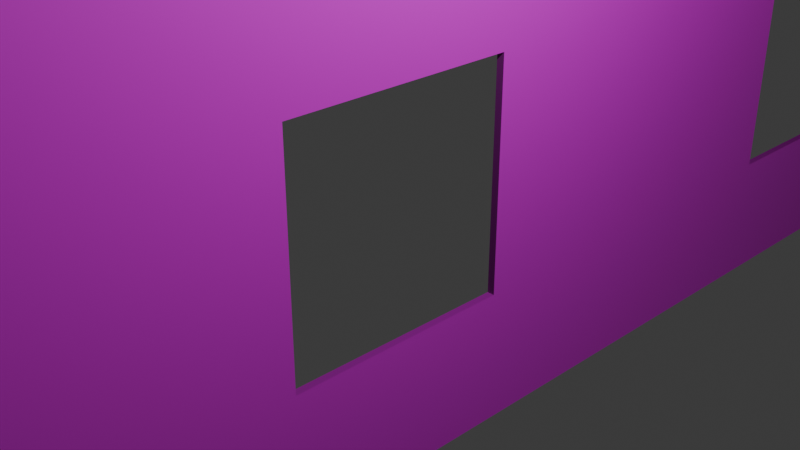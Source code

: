 # Source: SPwall.blend  (saved by Blender 4.5.91; exported with 4.5.12 LTS)
import bpy
from mathutils import Matrix  # noqa: F401  (used for matrix-valued properties, if any)

bpy.ops.wm.read_factory_settings(use_empty=True)
scene = bpy.context.scene
scene.name = 'Scene'

# ---- collections
col_collection = bpy.data.collections.new('Collection'); scene.collection.children.link(col_collection)

# ---- images (referenced by path relative to the original .blend; pixels are not part of the script)
import os
ASSET_DIR = os.environ.get("B2B_ASSET_DIR", "")  # directory of the original .blend (textures are referenced by path, not embedded)
HERE = os.path.dirname(os.path.abspath(__file__))  # packed textures are extracted next to this script under _unpacked/

def load_image(name, relpath, width, height, colorspace="sRGB"):
    """Load a texture the original file referenced (path relative to the .blend, or extracted next to this script)."""
    p = next((c for c in (os.path.join(HERE, relpath), os.path.join(ASSET_DIR, relpath)) if relpath and os.path.exists(c)), "")
    if p:
        img = bpy.data.images.load(p, check_existing=True)
        img.name = name
    else:  # same state as the original file: an image datablock whose file is absent (Cycles renders it pink)
        img = bpy.data.images.new(name, width, height)
        img.source = "FILE"
        img.filepath = "//" + (relpath or name)
    img.colorspace_settings.name = colorspace
    return img
img_diffusecolor_texture = load_image('DiffuseColor_Texture', 'Osampo/Assets/Materials/plastered_wall_04_4k.blend/textures/plastered_wall_04_diff_4k.jpg', 1024, 1024, 'sRGB')
img_normalmap_texture = load_image('NormalMap_Texture', 'Osampo/Assets/Materials/plastered_wall_04_4k.blend/textures/plastered_wall_04_nor_gl_4k.exr', 1024, 1024, 'Non-Color')

# ---- materials (node trees are filled in below, after node groups)
mat_wall = bpy.data.materials.new('Wall')
mat_wall.diffuse_color = (1.0, 1.0, 1.0, 1.0)
mat_wall.roughness = 0.5528

# ---- material node trees
mat_wall.use_nodes = True; mat_wall.node_tree.nodes.clear()
_N = mat_wall.node_tree.nodes; _L = mat_wall.node_tree.links
n0 = _N.new('ShaderNodeBsdfPrincipled'); n0.name = 'プリンシプルBSDF'; n0.location = (-200, 100)
n0.inputs[2].default_value = 0.5528
n0.inputs[27].default_value = (0.0, 0.0, 0.0, 1.0)
n0.inputs[28].default_value = 1.0
n1 = _N.new('ShaderNodeOutputMaterial'); n1.name = 'マテリアル出力'; n1.location = (200, 100)
n2 = _N.new('ShaderNodeNormalMap'); n2.name = 'ノーマルマップ'; n2.location = (-600, -600)
n2.label = 'Normal/Map'
n3 = _N.new('ShaderNodeTexImage'); n3.name = '画像テクスチャ'; n3.location = (-600, 300)
n3.image = img_diffusecolor_texture
n4 = _N.new('ShaderNodeTexImage'); n4.name = '画像テクスチャ.001'; n4.location = (-900, -1200)
n4.image = img_normalmap_texture
_L.new(n0.outputs[0], n1.inputs[0])
_L.new(n2.outputs[0], n0.inputs[5])
_L.new(n3.outputs[0], n0.inputs[0])
_L.new(n4.outputs[0], n2.inputs[1])
n1.is_active_output = True

# ---- world
world_world = bpy.data.worlds.new('World'); scene.world = world_world
world_world.use_nodes = True; world_world.node_tree.nodes.clear()
_N = world_world.node_tree.nodes; _L = world_world.node_tree.links
n0 = _N.new('ShaderNodeOutputWorld'); n0.name = 'World Output'; n0.location = (200, 100)
n1 = _N.new('ShaderNodeBackground'); n1.name = 'Background'; n1.location = (-200, 100)
n1.inputs[0].default_value = (0.05088, 0.05088, 0.05088, 1.0)
_L.new(n1.outputs[0], n0.inputs[0])
n0.is_active_output = True
world_world.color = (0.05088, 0.05088, 0.05088)
world_world.sun_shadow_jitter_overblur = 0.0

# ---- cameras
cam_camera = bpy.data.cameras.new('Camera')
cam_camera.clip_end = 100.0
cam_camera.ortho_scale = 7.314

# ---- lights
light_light = bpy.data.lights.new('Light', 'POINT')
light_light.energy = 1000.0
light_light.shadow_soft_size = 0.1

# ---- meshes
me_scene = bpy.data.meshes.new('Scene')
me_scene.from_pydata([(-50.0, -50.0, 50.0), (50.0, -50.0, 50.0), (-50.0, 50.0, 50.0), (50.0, 50.0, 50.0), (-50.0, 50.0, -50.0), (50.0, 50.0, -50.0), (-50.0, -50.0, -50.0), (50.0, -50.0, -50.0), (50.0, 22.75, -15.38), (50.0, 22.75, -22.48), (50.0, 22.48, -22.48), (50.0, 15.38, -15.38), (50.0, -22.75, -22.48), (50.0, -22.75, -15.38), (-50.0, -15.38, -15.38), (-50.0, -22.48, -22.48), (-50.0, 22.75, -15.38), (-50.0, 22.75, -22.48), (-50.0, -22.75, -22.48), (-50.0, -22.75, -15.38), (50.0, 3.553, -3.553), (50.0, -3.553, 3.553), (50.0, 22.75, 3.553), (50.0, 22.75, -3.553), (50.0, -22.75, -3.553), (50.0, -22.75, 3.553), (-50.0, -3.553, -3.553), (-50.0, 3.553, 3.553), (-50.0, 22.75, 3.553), (-50.0, 22.75, -3.553), (-50.0, -22.75, 3.553), (-50.0, -22.75, -3.553), (50.0, 22.75, 17.04), (50.0, 22.75, 24.14), (50.0, -17.04, 17.04), (50.0, -22.75, 24.14), (50.0, -22.75, 22.75), (50.0, -22.75, 17.04), (-50.0, 17.04, 17.04), (-50.0, 22.75, 17.04), (-50.0, 22.75, 22.75), (-50.0, 22.75, 24.14), (-50.0, -22.75, 17.04), (-50.0, -22.75, 24.14)], [], [(0, 3, 2), (0, 1, 3), (2, 5, 4), (2, 3, 5), (4, 7, 6), (4, 5, 7), (6, 1, 0), (6, 7, 1), (20, 11, 8, 9, 10, 5, 3, 1, 36, 35, 33, 32, 34, 21, 22, 23), (36, 1, 7, 5, 10, 12, 13, 11, 20, 24, 25, 21, 34, 37), (2, 4, 6, 15, 17, 16, 14, 26, 29, 28, 27, 38, 39, 40), (26, 14, 19, 18, 15, 6, 0, 2, 40, 41, 43, 42, 38, 27, 30, 31), (9, 8, 16, 17), (15, 18, 12, 10, 9, 17), (19, 13, 12, 18), (14, 16, 8, 11, 13, 19), (23, 22, 28, 29), (26, 31, 24, 20, 23, 29), (30, 25, 24, 31), (27, 28, 22, 21, 25, 30), (32, 33, 41, 40, 39), (37, 34, 32, 39, 38, 42), (36, 37, 42, 43, 35), (35, 43, 41, 33)])
me_scene.polygons.foreach_set('use_smooth', [1, 1, 1, 1, 1, 1, 1, 1, 1, 1, 1, 1, 0, 0, 0, 0, 0, 0, 0, 0, 0, 0, 0, 0])
_k = set([(0, 1), (0, 2), (0, 6), (1, 3), (1, 7), (2, 3), (2, 4), (3, 5), (4, 5), (4, 6), (5, 7), (6, 7)])
me_scene.attributes.new('sharp_edge', 'BOOLEAN', 'EDGE').data.foreach_set('value', [ (min(e.vertices), max(e.vertices)) in _k for e in me_scene.edges])
_uv = me_scene.uv_layers.new(name='UVSet0')
_uv.uv.foreach_set('vector', [0.0, 0.0, 1.0, 1.0, 0.0, 1.0, 0.0, 0.0, 1.0, 0.0, 1.0, 1.0, 0.0, 0.0, 1.0, 1.0, 0.0, 1.0, 0.0, 0.0, 1.0, 0.0, 1.0, 1.0, 0.0, 0.0, 1.0, 1.0, 0.0, 1.0, 0.0, 0.0, 1.0, 0.0, 1.0, 1.0, 0.0, 0.0, 1.0, 1.0, 0.0, 1.0, 0.0, 0.0, 1.0, 0.0, 1.0, 1.0, 0.5355, 0.5355, 0.6538, 0.6538, 0.6538, 0.7275, 0.7248, 0.7275, 0.7248, 0.7248, 1.0, 1.0, 0.0, 1.0, 0.0, 0.0, 0.2725, 0.2725, 0.2586, 0.2725, 0.2586, 0.7275, 0.3296, 0.7275, 0.3296, 0.3296, 0.4645, 0.4645, 0.4645, 0.7275, 0.5355, 0.7275, 0.2725, 0.2725, 0.0, 0.0, 1.0, 0.0, 1.0, 1.0, 0.7248, 0.7248, 0.7248, 0.2725, 0.6538, 0.2725, 0.6538, 0.6538, 0.5355, 0.5355, 0.5355, 0.2725, 0.4645, 0.2725, 0.4645, 0.4645, 0.3296, 0.3296, 0.3296, 0.2725, 1.0, 1.0, 0.0, 1.0, 0.0, 0.0, 0.2752, 0.2752, 0.2752, 0.7275, 0.3462, 0.7275, 0.3462, 0.3462, 0.4645, 0.4645, 0.4645, 0.7275, 0.5355, 0.7275, 0.5355, 0.5355, 0.6704, 0.6704, 0.6704, 0.7275, 0.7275, 0.7275, 0.4645, 0.4645, 0.3462, 0.3462, 0.3462, 0.2725, 0.2752, 0.2725, 0.2752, 0.2752, 0.0, 0.0, 1.0, 0.0, 1.0, 1.0, 0.7275, 0.7275, 0.7414, 0.7275, 0.7414, 0.2725, 0.6704, 0.2725, 0.6704, 0.6704, 0.5355, 0.5355, 0.5355, 0.2725, 0.4645, 0.2725, 0.0, 0.0, 0.0, 0.0, 0.0, 0.0, 0.0, 0.0, 0.0, 0.0, 0.0, 0.0, 0.0, 0.0, 0.0, 0.0, 0.0, 0.0, 0.0, 0.0, 0.0, 0.0, 0.0, 0.0, 0.0, 0.0, 0.0, 0.0, 0.0, 0.0, 0.0, 0.0, 0.0, 0.0, 0.0, 0.0, 0.0, 0.0, 0.0, 0.0, 0.0, 0.0, 0.0, 0.0, 0.0, 0.0, 0.0, 0.0, 0.0, 0.0, 0.0, 0.0, 0.0, 0.0, 0.0, 0.0, 0.0, 0.0, 0.0, 0.0, 0.0, 0.0, 0.0, 0.0, 0.0, 0.0, 0.0, 0.0, 0.0, 0.0, 0.0, 0.0, 0.0, 0.0, 0.0, 0.0, 0.0, 0.0, 0.0, 0.0, 0.0, 0.0, 0.0, 0.0, 0.0, 0.0, 0.0, 0.0, 0.0, 0.0, 0.0, 0.0, 0.0, 0.0, 0.0, 0.0, 0.0, 0.0, 0.0, 0.0, 0.0, 0.0, 0.0, 0.0, 0.0, 0.0, 0.0, 0.0, 0.0, 0.0, 0.0, 0.0, 0.0, 0.0, 0.0, 0.0, 0.0, 0.0, 0.0, 0.0])
_uv.active_render = True
_uv = me_scene.uv_layers.new(name='UVSet1')
_uv.uv.foreach_set('vector', [0.691, 0.3472, 0.9967, 0.6528, 0.691, 0.6528, 0.691, 0.3472, 0.9967, 0.3472, 0.9967, 0.6528, 0.3097, 0.6528, 0.004056, 0.3472, 0.3097, 0.3472, 0.3097, 0.6528, 0.004056, 0.6528, 0.004056, 0.3472, 0.3472, 0.3472, 0.6528, 0.6528, 0.3472, 0.6528, 0.3472, 0.3472, 0.6528, 0.3472, 0.6528, 0.6528, 0.3472, 0.004056, 0.6528, 0.3097, 0.3472, 0.3097, 0.3472, 0.004056, 0.6528, 0.004056, 0.6528, 0.3097, 0.854, 0.146, 0.8901, 0.1099, 0.9126, 0.1099, 0.9126, 0.08816, 0.9118, 0.08816, 0.9959, 0.004056, 0.9959, 0.3097, 0.6903, 0.3097, 0.7736, 0.2264, 0.7736, 0.2307, 0.9126, 0.2307, 0.9126, 0.209, 0.791, 0.209, 0.8322, 0.1678, 0.9126, 0.1678, 0.9126, 0.146, 0.7736, 0.2264, 0.6903, 0.3097, 0.6903, 0.004056, 0.9959, 0.004056, 0.9118, 0.08816, 0.7736, 0.08816, 0.7736, 0.1099, 0.8901, 0.1099, 0.854, 0.146, 0.7736, 0.146, 0.7736, 0.1678, 0.8322, 0.1678, 0.791, 0.209, 0.7736, 0.209, 0.004056, 0.3097, 0.004056, 0.004056, 0.3097, 0.004056, 0.2256, 0.08816, 0.08735, 0.08816, 0.08735, 0.1099, 0.2039, 0.1099, 0.1678, 0.146, 0.08735, 0.146, 0.08735, 0.1678, 0.146, 0.1678, 0.1048, 0.209, 0.08735, 0.209, 0.08735, 0.2264, 0.1678, 0.146, 0.2039, 0.1099, 0.2264, 0.1099, 0.2264, 0.08816, 0.2256, 0.08816, 0.3097, 0.004056, 0.3097, 0.3097, 0.004056, 0.3097, 0.08735, 0.2264, 0.08735, 0.2307, 0.2264, 0.2307, 0.2264, 0.209, 0.1048, 0.209, 0.146, 0.1678, 0.2264, 0.1678, 0.2264, 0.146, 0.0, 0.0, 0.0, 0.0, 0.0, 0.0, 0.0, 0.0, 0.0, 0.0, 0.0, 0.0, 0.0, 0.0, 0.0, 0.0, 0.0, 0.0, 0.0, 0.0, 0.0, 0.0, 0.0, 0.0, 0.0, 0.0, 0.0, 0.0, 0.0, 0.0, 0.0, 0.0, 0.0, 0.0, 0.0, 0.0, 0.0, 0.0, 0.0, 0.0, 0.0, 0.0, 0.0, 0.0, 0.0, 0.0, 0.0, 0.0, 0.0, 0.0, 0.0, 0.0, 0.0, 0.0, 0.0, 0.0, 0.0, 0.0, 0.0, 0.0, 0.0, 0.0, 0.0, 0.0, 0.0, 0.0, 0.0, 0.0, 0.0, 0.0, 0.0, 0.0, 0.0, 0.0, 0.0, 0.0, 0.0, 0.0, 0.0, 0.0, 0.0, 0.0, 0.0, 0.0, 0.0, 0.0, 0.0, 0.0, 0.0, 0.0, 0.0, 0.0, 0.0, 0.0, 0.0, 0.0, 0.0, 0.0, 0.0, 0.0, 0.0, 0.0, 0.0, 0.0, 0.0, 0.0, 0.0, 0.0, 0.0, 0.0, 0.0, 0.0, 0.0, 0.0, 0.0, 0.0, 0.0, 0.0, 0.0, 0.0])
_uv = me_scene.uv_layers.new(name='UVMap')
_uv.uv.foreach_set('vector', [0.0, 0.0, 0.0, 0.0, 0.0, 0.0, 0.0, 0.0, 0.0, 0.0, 0.0, 0.0, 0.0, 0.0, 0.0, 0.0, 0.0, 0.0, 0.0, 0.0, 0.0, 0.0, 0.0, 0.0, 0.0, 0.0, 0.0, 0.0, 0.0, 0.0, 0.0, 0.0, 0.0, 0.0, 0.0, 0.0, 0.0, 0.0, 0.0, 0.0, 0.0, 0.0, 0.0, 0.0, 0.0, 0.0, 0.0, 0.0, 0.0, 0.0, 0.0, 0.0, 0.0, 0.0, 0.0, 0.0, 0.0, 0.0, 0.0, 0.0, 0.0, 0.0, 0.0, 0.0, 0.0, 0.0, 0.0, 0.0, 0.0, 0.0, 0.0, 0.0, 0.0, 0.0, 0.0, 0.0, 0.0, 0.0, 0.0, 0.0, 0.0, 0.0, 0.0, 0.0, 0.0, 0.0, 0.0, 0.0, 0.0, 0.0, 0.0, 0.0, 0.0, 0.0, 0.0, 0.0, 0.0, 0.0, 0.0, 0.0, 0.0, 0.0, 0.0, 0.0, 0.0, 0.0, 0.0, 0.0, 0.0, 0.0, 0.0, 0.0, 0.0, 0.0, 0.0, 0.0, 0.0, 0.0, 0.0, 0.0, 0.0, 0.0, 0.0, 0.0, 0.0, 0.0, 0.0, 0.0, 0.0, 0.0, 0.0, 0.0, 0.0, 0.0, 0.0, 0.0, 0.0, 0.0, 0.0, 0.0, 0.0, 0.0, 0.0, 0.0, 0.0, 0.0, 0.0, 0.0, 0.0, 0.0, 0.0, 0.0, 0.0, 0.0, 0.0, 0.0, 0.0, 0.0, 0.0, 0.0, 0.0, 0.0, 0.0, 0.0, 0.0, 0.0, 0.0, 0.0, 0.7441, 0.5, 0.7441, 0.5, 0.7559, 0.5, 0.7559, 0.5, 0.375, 0.8809, 0.375, 0.8809, 0.375, 0.8691, 0.375, 0.8691, 0.375, 0.8691, 0.375, 0.8809, 0.2441, 0.5, 0.2559, 0.5, 0.2559, 0.5, 0.2441, 0.5, 0.375, 0.3691, 0.375, 0.3691, 0.375, 0.3809, 0.375, 0.3809, 0.375, 0.3809, 0.375, 0.3691, 0.7441, 0.5, 0.7441, 0.5, 0.7559, 0.5, 0.7559, 0.5, 0.375, 0.8809, 0.375, 0.8809, 0.375, 0.8691, 0.375, 0.8691, 0.375, 0.8691, 0.375, 0.8809, 0.2441, 0.5, 0.2559, 0.5, 0.2559, 0.5, 0.2441, 0.5, 0.375, 0.3691, 0.375, 0.3691, 0.375, 0.3809, 0.375, 0.3809, 0.375, 0.3809, 0.375, 0.3691, 0.7441, 0.5, 0.7441, 0.5, 0.7559, 0.5, 0.7559, 0.5, 0.7559, 0.5, 0.375, 0.8691, 0.375, 0.8691, 0.375, 0.8691, 0.375, 0.8809, 0.375, 0.8809, 0.375, 0.8809, 0.2559, 0.5, 0.2559, 0.5, 0.2441, 0.5, 0.2441, 0.5, 0.2559, 0.5, 0.375, 0.3809, 0.375, 0.3691, 0.375, 0.3691, 0.375, 0.3809])
me_scene.materials.append(mat_wall)
me_scene.update()
me_scene.normals_split_custom_set([tuple(v) for v in zip(*[iter([0.0, 0.0, 1.0, 0.0, 0.0, 1.0, 0.0, 0.0, 1.0, 0.0, 0.0, 1.0, 0.0, 0.0, 1.0, 0.0, 0.0, 1.0, 0.0, 1.0, 0.0, 0.0, 1.0, 0.0, 0.0, 1.0, 0.0, 0.0, 1.0, 0.0, 0.0, 1.0, 0.0, 0.0, 1.0, 0.0, 0.0, 0.0, -1.0, 0.0, 0.0, -1.0, 0.0, 0.0, -1.0, 0.0, 0.0, -1.0, 0.0, 0.0, -1.0, 0.0, 0.0, -1.0, 0.0, -1.0, 0.0, 0.0, -1.0, 0.0, 0.0, -1.0, 0.0, 0.0, -1.0, 0.0, 0.0, -1.0, 0.0, 0.0, -1.0, 0.0, 1.0, 1.645e-09, 0.0, 1.0, -2.204e-08, 0.0, 1.0, -3.388e-08, 0.0, 1.0, -3.388e-08, 0.0, 1.0, 1.645e-09, 0.0, 1.0, -1.02e-08, 0.0, 1.0, -3.388e-08, 0.0, 1.0, -1.02e-08, 0.0, 1.0, 1.645e-09, 0.0, 1.0, -3.388e-08, 0.0, 1.0, -3.388e-08, 0.0, 1.0, -3.388e-08, 0.0, 1.0, 1.645e-09, 0.0, 1.0, -2.204e-08, 0.0, 1.0, -3.388e-08, 0.0, 1.0, -3.388e-08, 0.0, 1.0, 1.645e-09, 0.0, 1.0, -1.02e-08, 0.0, 1.0, 1.349e-08, 0.0, 1.0, -1.02e-08, 0.0, 1.0, 1.645e-09, 0.0, 1.0, 1.349e-08, 0.0, 1.0, 1.349e-08, 0.0, 1.0, -2.204e-08, 0.0, 1.0, 1.645e-09, 0.0, 1.0, 1.349e-08, 0.0, 1.0, 1.349e-08, 0.0, 1.0, -2.204e-08, 0.0, 1.0, 1.645e-09, 0.0, 1.0, 1.349e-08, 0.0, -1.0, -3.355e-09, 0.0, -1.0, -1.349e-08, 0.0, -1.0, -3.355e-09, 0.0, -1.0, -8.42e-09, 0.0, -1.0, -1.349e-08, 0.0, -1.0, -1.349e-08, 0.0, -1.0, 1.71e-09, 0.0, -1.0, -8.42e-09, 0.0, -1.0, -1.349e-08, 0.0, -1.0, -1.349e-08, 0.0, -1.0, 1.71e-09, 0.0, -1.0, -8.42e-09, 0.0, -1.0, -1.349e-08, 0.0, -1.0, -8.42e-09, 0.0, -1.0, -8.42e-09, 0.0, -1.0, 1.71e-09, 0.0, -1.0, 6.775e-09, 0.0, -1.0, 6.775e-09, 0.0, -1.0, -8.42e-09, 0.0, -1.0, -3.355e-09, 0.0, -1.0, 6.775e-09, 0.0, -1.0, -3.355e-09, 0.0, -1.0, -8.42e-09, 0.0, -1.0, 6.775e-09, 0.0, -1.0, 6.775e-09, 0.0, -1.0, 6.775e-09, 0.0, -1.0, -8.42e-09, 0.0, -1.0, 1.71e-09, 0.0, -1.0, 6.775e-09, 0.0, -1.0, 6.775e-09, 0.0, 0.0, -1.0, 6.871e-07, 0.0, -1.0, 6.871e-07, 0.0, -1.0, 6.871e-07, 0.0, -1.0, 6.871e-07, -3.249e-09, 0.0, 1.0, -3.249e-09, 0.0, 1.0, -3.249e-09, 0.0, 1.0, -3.249e-09, 0.0, 1.0, -3.249e-09, 0.0, 1.0, -3.249e-09, 0.0, 1.0, 0.0, 1.0, -3.436e-07, 0.0, 1.0, -3.436e-07, 0.0, 1.0, -3.436e-07, 0.0, 1.0, -3.436e-07, 0.0, 0.0, -1.0, 0.0, 0.0, -1.0, 0.0, 0.0, -1.0, 0.0, 0.0, -1.0, 0.0, 0.0, -1.0, 0.0, 0.0, -1.0, 0.0, -1.0, 3.436e-07, 0.0, -1.0, 3.436e-07, 0.0, -1.0, 3.436e-07, 0.0, -1.0, 3.436e-07, 0.0, 0.0, 1.0, 0.0, 0.0, 1.0, 0.0, 0.0, 1.0, 0.0, 0.0, 1.0, 0.0, 0.0, 1.0, 0.0, 0.0, 1.0, 0.0, 1.0, -3.436e-07, 0.0, 1.0, -3.436e-07, 0.0, 1.0, -3.436e-07, 0.0, 1.0, -3.436e-07, 0.0, 0.0, -1.0, 0.0, 0.0, -1.0, 0.0, 0.0, -1.0, 0.0, 0.0, -1.0, 0.0, 0.0, -1.0, 0.0, 0.0, -1.0, -3.743e-09, -1.0, 3.436e-07, -3.743e-09, -1.0, 3.436e-07, -3.743e-09, -1.0, 3.436e-07, -3.743e-09, -1.0, 3.436e-07, -3.743e-09, -1.0, 3.436e-07, 0.0, 0.0, 1.0, 0.0, 0.0, 1.0, 0.0, 0.0, 1.0, 0.0, 0.0, 1.0, 0.0, 0.0, 1.0, 0.0, 0.0, 1.0, -3.743e-09, 1.0, -6.871e-07, -3.743e-09, 1.0, -6.871e-07, -3.743e-09, 1.0, -6.871e-07, -3.743e-09, 1.0, -6.871e-07, -3.743e-09, 1.0, -6.871e-07, 0.0, 0.0, -1.0, 0.0, 0.0, -1.0, 0.0, 0.0, -1.0, 0.0, 0.0, -1.0])] * 3)])

# ---- objects
ob_light = bpy.data.objects.new('Light', light_light)
ob_camera = bpy.data.objects.new('Camera', cam_camera)
ob_wall3__5 = bpy.data.objects.new('wall3__5_', me_scene)

# ---- transforms, parenting, visibility, modifiers, constraints
ob_light.location = (4.076, 1.005, 5.904)
ob_light.rotation_euler = (0.6503, 0.05522, 1.866)
ob_light.lock_rotations_4d = False
ob_light.empty_display_type = 'ARROWS'
ob_light.color = (0.0, 0.0, 0.0, 0.0)
ob_light.lineart.crease_threshold = 0.0
ob_camera.location = (7.359, -6.926, 4.958)
ob_camera.rotation_euler = (1.109, 0.0, 0.8149)
ob_camera.lock_rotations_4d = False
ob_camera.empty_display_type = 'ARROWS'
ob_camera.color = (0.0, 0.0, 0.0, 0.0)
ob_camera.display_type = 'WIRE'
ob_camera.lineart.crease_threshold = 0.0
ob_wall3__5.location = (0.0, 0.0, 0.0)
ob_wall3__5.rotation_euler = (-1.571, -0.0, 3.142)
ob_wall3__5.scale = (-0.0009441, -0.06358, -0.4071)
ob_wall3__5.color = (0.8, 0.8, 0.8, 1.0)

# ---- collection membership
col_collection.objects.link(ob_light)
col_collection.objects.link(ob_camera)
col_collection.objects.link(ob_wall3__5)

# ---- scene / render settings (as saved in the file)
scene.camera = ob_camera
scene.frame_start = 1; scene.frame_end = 250; scene.frame_set(1)
scene.render.engine = 'BLENDER_EEVEE_NEXT'
scene.render.fps = 25
bpy.context.view_layer.update()
